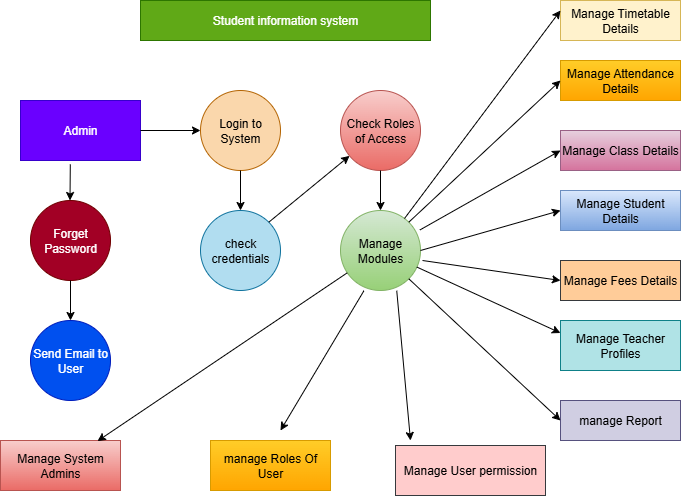

The diagram above was exported from draw.io. Its source (the exported page's mxGraphModel, read from the mxfile embedded in the PNG):
<mxGraphModel dx="1042" dy="562" grid="1" gridSize="9" guides="1" tooltips="1" connect="1" arrows="1" fold="1" page="1" pageScale="1" pageWidth="850" pageHeight="1100" background="#FFFFFF" math="0" shadow="0">
  <root>
    <mxCell id="0" />
    <mxCell id="1" parent="0" />
    <mxCell id="9rlRT7q17S7wmL6sYaDA-1" value="Admin" style="rounded=0;whiteSpace=wrap;html=1;fillColor=#6a00ff;fontColor=#ffffff;strokeColor=#3700CC;" parent="1" vertex="1">
      <mxGeometry x="50" y="110" width="120" height="60" as="geometry" />
    </mxCell>
    <mxCell id="9rlRT7q17S7wmL6sYaDA-2" value="Student information system" style="rounded=0;whiteSpace=wrap;html=1;fillColor=#60a917;fontColor=#ffffff;strokeColor=#2D7600;" parent="1" vertex="1">
      <mxGeometry x="170" y="10" width="290" height="40" as="geometry" />
    </mxCell>
    <mxCell id="9rlRT7q17S7wmL6sYaDA-3" value="Login to System" style="ellipse;whiteSpace=wrap;html=1;aspect=fixed;fillColor=#fad7ac;strokeColor=#b46504;" parent="1" vertex="1">
      <mxGeometry x="230" y="100" width="80" height="80" as="geometry" />
    </mxCell>
    <mxCell id="9rlRT7q17S7wmL6sYaDA-4" value="Check Roles of Access" style="ellipse;whiteSpace=wrap;html=1;aspect=fixed;fillColor=#f8cecc;gradientColor=#ea6b66;strokeColor=#b85450;" parent="1" vertex="1">
      <mxGeometry x="370" y="100" width="80" height="80" as="geometry" />
    </mxCell>
    <mxCell id="9rlRT7q17S7wmL6sYaDA-5" value="Send Email to User" style="ellipse;whiteSpace=wrap;html=1;aspect=fixed;fillColor=#0050ef;fontColor=#ffffff;strokeColor=#001DBC;" parent="1" vertex="1">
      <mxGeometry x="60" y="330" width="80" height="80" as="geometry" />
    </mxCell>
    <mxCell id="9rlRT7q17S7wmL6sYaDA-6" value="Forget Password" style="ellipse;whiteSpace=wrap;html=1;aspect=fixed;fillColor=#a20025;fontColor=#ffffff;strokeColor=#6F0000;" parent="1" vertex="1">
      <mxGeometry x="60" y="210" width="80" height="80" as="geometry" />
    </mxCell>
    <mxCell id="9rlRT7q17S7wmL6sYaDA-7" value="Manage Modules" style="ellipse;whiteSpace=wrap;html=1;aspect=fixed;fillColor=#d5e8d4;gradientColor=#97d077;strokeColor=#82b366;" parent="1" vertex="1">
      <mxGeometry x="370" y="220" width="80" height="80" as="geometry" />
    </mxCell>
    <mxCell id="9rlRT7q17S7wmL6sYaDA-8" value="check credentials" style="ellipse;whiteSpace=wrap;html=1;aspect=fixed;fillColor=#b1ddf0;strokeColor=#10739e;" parent="1" vertex="1">
      <mxGeometry x="230" y="220" width="80" height="80" as="geometry" />
    </mxCell>
    <mxCell id="9rlRT7q17S7wmL6sYaDA-9" value="manage Roles Of User" style="rounded=0;whiteSpace=wrap;html=1;fillColor=#ffcd28;gradientColor=#ffa500;strokeColor=#d79b00;" parent="1" vertex="1">
      <mxGeometry x="240" y="450" width="120" height="50" as="geometry" />
    </mxCell>
    <mxCell id="9rlRT7q17S7wmL6sYaDA-10" value="Manage System Admins" style="rounded=0;whiteSpace=wrap;html=1;fillColor=#f8cecc;gradientColor=#ea6b66;strokeColor=#b85450;" parent="1" vertex="1">
      <mxGeometry x="30" y="450" width="120" height="50" as="geometry" />
    </mxCell>
    <mxCell id="9rlRT7q17S7wmL6sYaDA-11" value="Manage User permission" style="rounded=0;whiteSpace=wrap;html=1;fillColor=#ffcccc;strokeColor=#36393d;" parent="1" vertex="1">
      <mxGeometry x="425" y="455" width="150" height="50" as="geometry" />
    </mxCell>
    <mxCell id="9rlRT7q17S7wmL6sYaDA-12" value="Manage Timetable Details" style="rounded=0;whiteSpace=wrap;html=1;fillColor=#fff2cc;strokeColor=#d6b656;" parent="1" vertex="1">
      <mxGeometry x="590" y="10" width="120" height="40" as="geometry" />
    </mxCell>
    <mxCell id="9rlRT7q17S7wmL6sYaDA-13" value="Manage Fees Details" style="rounded=0;whiteSpace=wrap;html=1;fillColor=#ffcc99;strokeColor=#36393d;" parent="1" vertex="1">
      <mxGeometry x="590" y="270" width="120" height="40" as="geometry" />
    </mxCell>
    <mxCell id="9rlRT7q17S7wmL6sYaDA-14" value="Manage Student Details" style="rounded=0;whiteSpace=wrap;html=1;fillColor=#dae8fc;gradientColor=#7ea6e0;strokeColor=#6c8ebf;" parent="1" vertex="1">
      <mxGeometry x="590" y="200" width="120" height="40" as="geometry" />
    </mxCell>
    <mxCell id="9rlRT7q17S7wmL6sYaDA-15" value="Manage Class Details" style="rounded=0;whiteSpace=wrap;html=1;fillColor=#e6d0de;gradientColor=#d5739d;strokeColor=#996185;" parent="1" vertex="1">
      <mxGeometry x="590" y="140" width="120" height="40" as="geometry" />
    </mxCell>
    <mxCell id="9rlRT7q17S7wmL6sYaDA-16" value="Manage Attendance Details" style="rounded=0;whiteSpace=wrap;html=1;fillColor=#ffcd28;gradientColor=#ffa500;strokeColor=#d79b00;" parent="1" vertex="1">
      <mxGeometry x="590" y="70" width="120" height="40" as="geometry" />
    </mxCell>
    <mxCell id="9rlRT7q17S7wmL6sYaDA-17" style="edgeStyle=none;curved=1;rounded=0;orthogonalLoop=1;jettySize=auto;html=1;fontSize=12;startSize=8;endSize=8;" parent="1" source="9rlRT7q17S7wmL6sYaDA-14" edge="1">
      <mxGeometry relative="1" as="geometry">
        <mxPoint x="650" y="240" as="targetPoint" />
        <Array as="points">
          <mxPoint x="650" y="240" />
        </Array>
      </mxGeometry>
    </mxCell>
    <mxCell id="9rlRT7q17S7wmL6sYaDA-18" value="manage Report" style="rounded=0;whiteSpace=wrap;html=1;fillColor=#d0cee2;strokeColor=#56517e;" parent="1" vertex="1">
      <mxGeometry x="590" y="410" width="120" height="40" as="geometry" />
    </mxCell>
    <mxCell id="9rlRT7q17S7wmL6sYaDA-19" value="Manage Teacher Profiles" style="rounded=0;whiteSpace=wrap;html=1;fillColor=#b0e3e6;strokeColor=#0e8088;" parent="1" vertex="1">
      <mxGeometry x="590" y="330" width="120" height="50" as="geometry" />
    </mxCell>
    <mxCell id="9rlRT7q17S7wmL6sYaDA-20" style="edgeStyle=none;curved=1;rounded=0;orthogonalLoop=1;jettySize=auto;html=1;exitX=0.5;exitY=1;exitDx=0;exitDy=0;fontSize=12;startSize=8;endSize=8;" parent="1" source="9rlRT7q17S7wmL6sYaDA-19" target="9rlRT7q17S7wmL6sYaDA-19" edge="1">
      <mxGeometry relative="1" as="geometry" />
    </mxCell>
    <mxCell id="zMerBSheqNtOiZOEXrjc-1" value="" style="endArrow=classic;html=1;rounded=0;entryX=0;entryY=0.5;entryDx=0;entryDy=0;exitX=1;exitY=0.5;exitDx=0;exitDy=0;" edge="1" parent="1" source="9rlRT7q17S7wmL6sYaDA-1" target="9rlRT7q17S7wmL6sYaDA-3">
      <mxGeometry width="50" height="50" relative="1" as="geometry">
        <mxPoint x="170" y="170" as="sourcePoint" />
        <mxPoint x="220" y="120" as="targetPoint" />
      </mxGeometry>
    </mxCell>
    <mxCell id="zMerBSheqNtOiZOEXrjc-2" value="" style="endArrow=classic;html=1;rounded=0;entryX=0.808;entryY=0.012;entryDx=0;entryDy=0;entryPerimeter=0;" edge="1" parent="1" source="9rlRT7q17S7wmL6sYaDA-7" target="9rlRT7q17S7wmL6sYaDA-10">
      <mxGeometry width="50" height="50" relative="1" as="geometry">
        <mxPoint x="140" y="420" as="sourcePoint" />
        <mxPoint x="210.71067811865476" y="370" as="targetPoint" />
      </mxGeometry>
    </mxCell>
    <mxCell id="zMerBSheqNtOiZOEXrjc-3" value="" style="endArrow=classic;html=1;rounded=0;exitX=0.293;exitY=1.003;exitDx=0;exitDy=0;exitPerimeter=0;" edge="1" parent="1" source="9rlRT7q17S7wmL6sYaDA-7">
      <mxGeometry width="50" height="50" relative="1" as="geometry">
        <mxPoint x="260" y="430" as="sourcePoint" />
        <mxPoint x="310" y="440" as="targetPoint" />
      </mxGeometry>
    </mxCell>
    <mxCell id="zMerBSheqNtOiZOEXrjc-4" value="" style="endArrow=classic;html=1;rounded=0;exitX=0.703;exitY=1.003;exitDx=0;exitDy=0;exitPerimeter=0;" edge="1" parent="1" source="9rlRT7q17S7wmL6sYaDA-7">
      <mxGeometry width="50" height="50" relative="1" as="geometry">
        <mxPoint x="430" y="310" as="sourcePoint" />
        <mxPoint x="440" y="450" as="targetPoint" />
      </mxGeometry>
    </mxCell>
    <mxCell id="zMerBSheqNtOiZOEXrjc-5" value="" style="endArrow=classic;html=1;rounded=0;exitX=1;exitY=0;exitDx=0;exitDy=0;" edge="1" parent="1" source="9rlRT7q17S7wmL6sYaDA-8" target="9rlRT7q17S7wmL6sYaDA-4">
      <mxGeometry width="50" height="50" relative="1" as="geometry">
        <mxPoint x="310" y="230" as="sourcePoint" />
        <mxPoint x="360" y="180" as="targetPoint" />
      </mxGeometry>
    </mxCell>
    <mxCell id="zMerBSheqNtOiZOEXrjc-6" value="" style="endArrow=classic;html=1;rounded=0;exitX=0.5;exitY=1;exitDx=0;exitDy=0;entryX=0.5;entryY=0;entryDx=0;entryDy=0;" edge="1" parent="1" source="9rlRT7q17S7wmL6sYaDA-3" target="9rlRT7q17S7wmL6sYaDA-8">
      <mxGeometry width="50" height="50" relative="1" as="geometry">
        <mxPoint x="190" y="270" as="sourcePoint" />
        <mxPoint x="240" y="220" as="targetPoint" />
      </mxGeometry>
    </mxCell>
    <mxCell id="zMerBSheqNtOiZOEXrjc-7" value="" style="endArrow=classic;html=1;rounded=0;exitX=0.415;exitY=1.063;exitDx=0;exitDy=0;exitPerimeter=0;" edge="1" parent="1" source="9rlRT7q17S7wmL6sYaDA-1">
      <mxGeometry width="50" height="50" relative="1" as="geometry">
        <mxPoint x="100" y="180" as="sourcePoint" />
        <mxPoint x="99.5" y="210" as="targetPoint" />
      </mxGeometry>
    </mxCell>
    <mxCell id="zMerBSheqNtOiZOEXrjc-8" value="" style="endArrow=classic;html=1;rounded=0;exitX=0.5;exitY=1;exitDx=0;exitDy=0;entryX=0.5;entryY=0;entryDx=0;entryDy=0;" edge="1" parent="1" source="9rlRT7q17S7wmL6sYaDA-6" target="9rlRT7q17S7wmL6sYaDA-5">
      <mxGeometry width="50" height="50" relative="1" as="geometry">
        <mxPoint x="120" y="360" as="sourcePoint" />
        <mxPoint x="170" y="310" as="targetPoint" />
      </mxGeometry>
    </mxCell>
    <mxCell id="zMerBSheqNtOiZOEXrjc-9" value="" style="endArrow=classic;html=1;rounded=0;entryX=0;entryY=0.25;entryDx=0;entryDy=0;" edge="1" parent="1" source="9rlRT7q17S7wmL6sYaDA-7" target="9rlRT7q17S7wmL6sYaDA-12">
      <mxGeometry width="50" height="50" relative="1" as="geometry">
        <mxPoint x="480" y="110" as="sourcePoint" />
        <mxPoint x="530" y="60" as="targetPoint" />
      </mxGeometry>
    </mxCell>
    <mxCell id="zMerBSheqNtOiZOEXrjc-10" value="" style="endArrow=classic;html=1;rounded=0;exitX=1;exitY=0;exitDx=0;exitDy=0;entryX=0;entryY=0.5;entryDx=0;entryDy=0;" edge="1" parent="1" source="9rlRT7q17S7wmL6sYaDA-7" target="9rlRT7q17S7wmL6sYaDA-16">
      <mxGeometry width="50" height="50" relative="1" as="geometry">
        <mxPoint x="470" y="210" as="sourcePoint" />
        <mxPoint x="520" y="160" as="targetPoint" />
      </mxGeometry>
    </mxCell>
    <mxCell id="zMerBSheqNtOiZOEXrjc-11" value="" style="endArrow=classic;html=1;rounded=0;exitX=0.993;exitY=0.243;exitDx=0;exitDy=0;exitPerimeter=0;entryX=0;entryY=0.5;entryDx=0;entryDy=0;" edge="1" parent="1" source="9rlRT7q17S7wmL6sYaDA-7" target="9rlRT7q17S7wmL6sYaDA-15">
      <mxGeometry width="50" height="50" relative="1" as="geometry">
        <mxPoint x="490" y="260" as="sourcePoint" />
        <mxPoint x="540" y="210" as="targetPoint" />
      </mxGeometry>
    </mxCell>
    <mxCell id="zMerBSheqNtOiZOEXrjc-12" value="" style="endArrow=classic;html=1;rounded=0;exitX=1;exitY=0.5;exitDx=0;exitDy=0;entryX=0;entryY=0.5;entryDx=0;entryDy=0;" edge="1" parent="1" source="9rlRT7q17S7wmL6sYaDA-7" target="9rlRT7q17S7wmL6sYaDA-14">
      <mxGeometry width="50" height="50" relative="1" as="geometry">
        <mxPoint x="490" y="290" as="sourcePoint" />
        <mxPoint x="540" y="240" as="targetPoint" />
      </mxGeometry>
    </mxCell>
    <mxCell id="zMerBSheqNtOiZOEXrjc-13" value="" style="endArrow=classic;html=1;rounded=0;entryX=0;entryY=0.5;entryDx=0;entryDy=0;" edge="1" parent="1" target="9rlRT7q17S7wmL6sYaDA-13">
      <mxGeometry width="50" height="50" relative="1" as="geometry">
        <mxPoint x="452" y="270" as="sourcePoint" />
        <mxPoint x="570" y="290" as="targetPoint" />
      </mxGeometry>
    </mxCell>
    <mxCell id="zMerBSheqNtOiZOEXrjc-14" value="" style="endArrow=classic;html=1;rounded=0;entryX=0;entryY=0.25;entryDx=0;entryDy=0;" edge="1" parent="1" source="9rlRT7q17S7wmL6sYaDA-7" target="9rlRT7q17S7wmL6sYaDA-19">
      <mxGeometry width="50" height="50" relative="1" as="geometry">
        <mxPoint x="520" y="390" as="sourcePoint" />
        <mxPoint x="570" y="340" as="targetPoint" />
      </mxGeometry>
    </mxCell>
    <mxCell id="zMerBSheqNtOiZOEXrjc-15" value="" style="endArrow=classic;html=1;rounded=0;exitX=1;exitY=1;exitDx=0;exitDy=0;entryX=0;entryY=0.5;entryDx=0;entryDy=0;" edge="1" parent="1" source="9rlRT7q17S7wmL6sYaDA-7" target="9rlRT7q17S7wmL6sYaDA-18">
      <mxGeometry width="50" height="50" relative="1" as="geometry">
        <mxPoint x="480" y="430" as="sourcePoint" />
        <mxPoint x="530" y="380" as="targetPoint" />
      </mxGeometry>
    </mxCell>
    <mxCell id="zMerBSheqNtOiZOEXrjc-17" value="" style="endArrow=classic;html=1;rounded=0;entryX=0.5;entryY=0;entryDx=0;entryDy=0;exitX=0.5;exitY=1;exitDx=0;exitDy=0;" edge="1" parent="1" source="9rlRT7q17S7wmL6sYaDA-4" target="9rlRT7q17S7wmL6sYaDA-7">
      <mxGeometry width="50" height="50" relative="1" as="geometry">
        <mxPoint x="410" y="190" as="sourcePoint" />
        <mxPoint x="480" y="60" as="targetPoint" />
      </mxGeometry>
    </mxCell>
  </root>
</mxGraphModel>